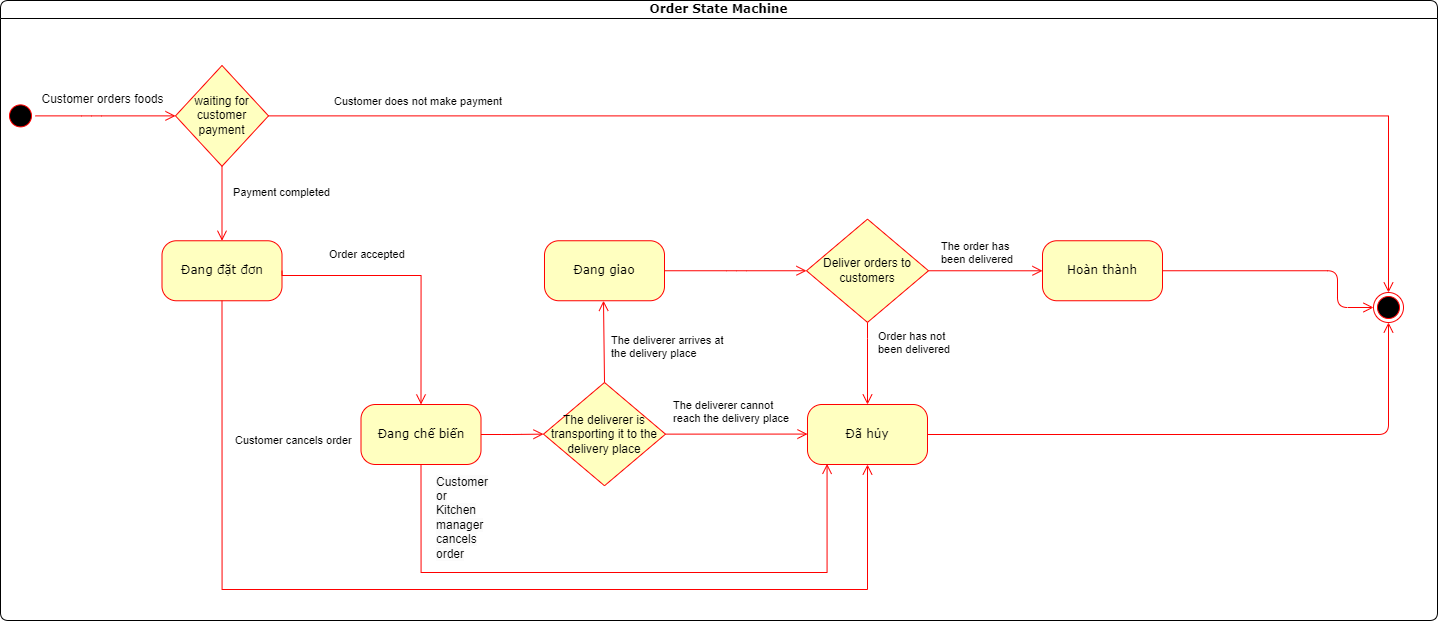

The diagram above was exported from draw.io. Its source (the exported page's mxGraphModel, read from the mxfile embedded in the PNG):
<mxGraphModel dx="4043" dy="1674" grid="0" gridSize="10" guides="1" tooltips="1" connect="1" arrows="1" fold="1" page="1" pageScale="1" pageWidth="1100" pageHeight="850" background="none" math="0" shadow="0">
  <root>
    <mxCell id="0" />
    <mxCell id="1" parent="0" />
    <mxCell id="siqyg5LV4M1zttH7nnvg-1" value="Order State Machine" style="swimlane;whiteSpace=wrap;html=1;rounded=1;shadow=0;comic=0;labelBackgroundColor=none;strokeWidth=1;fontFamily=Verdana;fontSize=12;align=center;startSize=18;" parent="1" vertex="1">
      <mxGeometry x="-2163" y="-689" width="1437" height="620" as="geometry" />
    </mxCell>
    <mxCell id="siqyg5LV4M1zttH7nnvg-4" value="" style="ellipse;html=1;shape=endState;fillColor=#000000;strokeColor=#ff0000;rounded=1;shadow=0;comic=0;labelBackgroundColor=none;fontFamily=Verdana;fontSize=12;fontColor=#000000;align=center;" parent="siqyg5LV4M1zttH7nnvg-1" vertex="1">
      <mxGeometry x="1373" y="292" width="30" height="30" as="geometry" />
    </mxCell>
    <mxCell id="siqyg5LV4M1zttH7nnvg-5" style="edgeStyle=elbowEdgeStyle;html=1;labelBackgroundColor=none;endArrow=open;endSize=8;strokeColor=#ff0000;fontFamily=Verdana;fontSize=12;align=left;entryX=0;entryY=0.5;entryDx=0;entryDy=0;exitX=0.5;exitY=0;exitDx=0;exitDy=0;" parent="siqyg5LV4M1zttH7nnvg-1" source="siqyg5LV4M1zttH7nnvg-6" target="siqyg5LV4M1zttH7nnvg-17" edge="1">
      <mxGeometry relative="1" as="geometry">
        <Array as="points">
          <mxPoint x="91" y="120" />
        </Array>
        <mxPoint x="109" y="78.5" as="targetPoint" />
        <mxPoint x="23" y="115" as="sourcePoint" />
      </mxGeometry>
    </mxCell>
    <mxCell id="siqyg5LV4M1zttH7nnvg-6" value="" style="ellipse;html=1;shape=startState;fillColor=#000000;strokeColor=#ff0000;rounded=1;shadow=0;comic=0;labelBackgroundColor=none;fontFamily=Verdana;fontSize=12;fontColor=#000000;align=center;direction=south;" parent="siqyg5LV4M1zttH7nnvg-1" vertex="1">
      <mxGeometry x="5" y="100.38" width="30" height="30" as="geometry" />
    </mxCell>
    <mxCell id="siqyg5LV4M1zttH7nnvg-7" value="Đang đặt đơn" style="rounded=1;whiteSpace=wrap;html=1;arcSize=24;fillColor=#ffffc0;strokeColor=#ff0000;shadow=0;comic=0;labelBackgroundColor=none;fontFamily=Verdana;fontSize=12;fontColor=#000000;align=center;" parent="siqyg5LV4M1zttH7nnvg-1" vertex="1">
      <mxGeometry x="161.5" y="240.26" width="120" height="60" as="geometry" />
    </mxCell>
    <mxCell id="siqyg5LV4M1zttH7nnvg-11" value="Đang chế biến" style="rounded=1;whiteSpace=wrap;html=1;arcSize=24;fillColor=#ffffc0;strokeColor=#ff0000;shadow=0;comic=0;labelBackgroundColor=none;fontFamily=Verdana;fontSize=12;fontColor=#000000;align=center;" parent="siqyg5LV4M1zttH7nnvg-1" vertex="1">
      <mxGeometry x="360.5" y="404" width="120" height="60" as="geometry" />
    </mxCell>
    <mxCell id="siqyg5LV4M1zttH7nnvg-17" value="waiting for customer payment" style="rhombus;whiteSpace=wrap;html=1;fontColor=#000000;fillColor=#ffffc0;strokeColor=#ff0000;" parent="siqyg5LV4M1zttH7nnvg-1" vertex="1">
      <mxGeometry x="175" y="65" width="93" height="100.75" as="geometry" />
    </mxCell>
    <mxCell id="siqyg5LV4M1zttH7nnvg-20" value="Payment completed" style="edgeStyle=orthogonalEdgeStyle;html=1;align=left;verticalAlign=top;endArrow=open;endSize=8;strokeColor=#ff0000;rounded=0;exitX=0.5;exitY=1;exitDx=0;exitDy=0;entryX=0.5;entryY=0;entryDx=0;entryDy=0;" parent="siqyg5LV4M1zttH7nnvg-1" source="siqyg5LV4M1zttH7nnvg-17" target="siqyg5LV4M1zttH7nnvg-7" edge="1">
      <mxGeometry x="-0.6307" y="8" relative="1" as="geometry">
        <mxPoint x="786" y="160" as="targetPoint" />
        <mxPoint x="376" y="105" as="sourcePoint" />
        <mxPoint x="1" y="-1" as="offset" />
      </mxGeometry>
    </mxCell>
    <mxCell id="siqyg5LV4M1zttH7nnvg-21" value="Customer does not make payment&amp;nbsp;" style="edgeStyle=orthogonalEdgeStyle;html=1;align=left;verticalAlign=bottom;endArrow=open;endSize=8;strokeColor=#ff0000;rounded=0;entryX=0.5;entryY=0;entryDx=0;entryDy=0;exitX=1;exitY=0.5;exitDx=0;exitDy=0;" parent="siqyg5LV4M1zttH7nnvg-1" source="siqyg5LV4M1zttH7nnvg-17" target="siqyg5LV4M1zttH7nnvg-4" edge="1">
      <mxGeometry x="-0.8999" y="5" relative="1" as="geometry">
        <mxPoint x="535.9999999999995" y="78.5" as="targetPoint" />
        <Array as="points">
          <mxPoint x="1388" y="115" />
        </Array>
        <mxPoint as="offset" />
      </mxGeometry>
    </mxCell>
    <mxCell id="siqyg5LV4M1zttH7nnvg-24" value="Order accepted" style="edgeStyle=orthogonalEdgeStyle;html=1;align=left;verticalAlign=bottom;endArrow=open;endSize=8;strokeColor=#ff0000;rounded=0;entryX=0.5;entryY=0;entryDx=0;entryDy=0;exitX=1;exitY=0.5;exitDx=0;exitDy=0;" parent="siqyg5LV4M1zttH7nnvg-1" source="siqyg5LV4M1zttH7nnvg-7" target="siqyg5LV4M1zttH7nnvg-11" edge="1">
      <mxGeometry x="-0.6321" y="12" relative="1" as="geometry">
        <mxPoint x="598" y="219" as="targetPoint" />
        <Array as="points">
          <mxPoint x="282" y="275" />
          <mxPoint x="421" y="275" />
        </Array>
        <mxPoint as="offset" />
        <mxPoint x="420.5714285714289" y="234.44126984126956" as="sourcePoint" />
      </mxGeometry>
    </mxCell>
    <mxCell id="siqyg5LV4M1zttH7nnvg-27" value="Customer orders foods" style="text;html=1;align=center;verticalAlign=middle;resizable=0;points=[];autosize=1;strokeColor=none;fillColor=none;" parent="siqyg5LV4M1zttH7nnvg-1" vertex="1">
      <mxGeometry x="32" y="86" width="140" height="26" as="geometry" />
    </mxCell>
    <mxCell id="ppaxMlhSDCqcLiR-TfeK-34" value="The deliverer is transporting it to the delivery place" style="rhombus;whiteSpace=wrap;html=1;fontColor=#000000;fillColor=#ffffc0;strokeColor=#ff0000;" parent="siqyg5LV4M1zttH7nnvg-1" vertex="1">
      <mxGeometry x="543" y="382" width="122" height="103.25" as="geometry" />
    </mxCell>
    <mxCell id="ppaxMlhSDCqcLiR-TfeK-35" style="edgeStyle=elbowEdgeStyle;html=1;labelBackgroundColor=none;endArrow=open;endSize=8;strokeColor=#ff0000;fontFamily=Verdana;fontSize=12;align=left;exitX=1;exitY=0.5;exitDx=0;exitDy=0;entryX=0;entryY=0.5;entryDx=0;entryDy=0;" parent="siqyg5LV4M1zttH7nnvg-1" source="siqyg5LV4M1zttH7nnvg-11" target="ppaxMlhSDCqcLiR-TfeK-34" edge="1">
      <mxGeometry relative="1" as="geometry">
        <mxPoint x="321" y="189" as="sourcePoint" />
        <mxPoint x="380" y="189" as="targetPoint" />
      </mxGeometry>
    </mxCell>
    <mxCell id="ppaxMlhSDCqcLiR-TfeK-42" value="Đang giao" style="rounded=1;whiteSpace=wrap;html=1;arcSize=24;fillColor=#ffffc0;strokeColor=#ff0000;shadow=0;comic=0;labelBackgroundColor=none;fontFamily=Verdana;fontSize=12;fontColor=#000000;align=center;" parent="siqyg5LV4M1zttH7nnvg-1" vertex="1">
      <mxGeometry x="544" y="240.25" width="120" height="60" as="geometry" />
    </mxCell>
    <mxCell id="ppaxMlhSDCqcLiR-TfeK-43" style="edgeStyle=elbowEdgeStyle;html=1;labelBackgroundColor=none;endArrow=open;endSize=8;strokeColor=#ff0000;fontFamily=Verdana;fontSize=12;align=left;exitX=1;exitY=0.5;exitDx=0;exitDy=0;entryX=0;entryY=0.5;entryDx=0;entryDy=0;" parent="siqyg5LV4M1zttH7nnvg-1" source="ppaxMlhSDCqcLiR-TfeK-42" target="ppaxMlhSDCqcLiR-TfeK-51" edge="1">
      <mxGeometry relative="1" as="geometry">
        <mxPoint x="431" y="356" as="sourcePoint" />
        <mxPoint x="431" y="397" as="targetPoint" />
      </mxGeometry>
    </mxCell>
    <mxCell id="ppaxMlhSDCqcLiR-TfeK-45" value="Đã hủy" style="rounded=1;whiteSpace=wrap;html=1;arcSize=24;fillColor=#ffffc0;strokeColor=#ff0000;shadow=0;comic=0;labelBackgroundColor=none;fontFamily=Verdana;fontSize=12;fontColor=#000000;align=center;" parent="siqyg5LV4M1zttH7nnvg-1" vertex="1">
      <mxGeometry x="807" y="404" width="120" height="60" as="geometry" />
    </mxCell>
    <mxCell id="ppaxMlhSDCqcLiR-TfeK-48" value="The deliverer arrives at&lt;div&gt;the delivery place&lt;/div&gt;" style="edgeStyle=orthogonalEdgeStyle;html=1;align=left;verticalAlign=bottom;endArrow=open;endSize=8;strokeColor=#ff0000;rounded=0;entryX=0.5;entryY=1;entryDx=0;entryDy=0;exitX=0.5;exitY=0;exitDx=0;exitDy=0;" parent="siqyg5LV4M1zttH7nnvg-1" source="ppaxMlhSDCqcLiR-TfeK-34" target="ppaxMlhSDCqcLiR-TfeK-42" edge="1">
      <mxGeometry x="-0.5244" y="-5" relative="1" as="geometry">
        <mxPoint x="431" y="296" as="targetPoint" />
        <Array as="points">
          <mxPoint x="604" y="383" />
          <mxPoint x="603" y="383" />
        </Array>
        <mxPoint as="offset" />
        <mxPoint x="430" y="244" as="sourcePoint" />
      </mxGeometry>
    </mxCell>
    <mxCell id="ppaxMlhSDCqcLiR-TfeK-49" value="The deliverer cannot&lt;div&gt;reach the delivery place&lt;/div&gt;" style="edgeStyle=orthogonalEdgeStyle;html=1;align=left;verticalAlign=bottom;endArrow=open;endSize=8;strokeColor=#ff0000;rounded=0;entryX=0;entryY=0.5;entryDx=0;entryDy=0;exitX=1;exitY=0.5;exitDx=0;exitDy=0;" parent="siqyg5LV4M1zttH7nnvg-1" source="ppaxMlhSDCqcLiR-TfeK-34" target="ppaxMlhSDCqcLiR-TfeK-45" edge="1">
      <mxGeometry x="-0.9157" y="7" relative="1" as="geometry">
        <mxPoint x="731" y="189" as="targetPoint" />
        <Array as="points">
          <mxPoint x="807" y="434" />
          <mxPoint x="845" y="434" />
        </Array>
        <mxPoint as="offset" />
        <mxPoint x="481" y="189" as="sourcePoint" />
      </mxGeometry>
    </mxCell>
    <mxCell id="ppaxMlhSDCqcLiR-TfeK-51" value="Deliver orders to customers" style="rhombus;whiteSpace=wrap;html=1;fontColor=#000000;fillColor=#ffffc0;strokeColor=#ff0000;" parent="siqyg5LV4M1zttH7nnvg-1" vertex="1">
      <mxGeometry x="806" y="218.63" width="122" height="103.25" as="geometry" />
    </mxCell>
    <mxCell id="ppaxMlhSDCqcLiR-TfeK-53" value="Hoàn thành" style="rounded=1;whiteSpace=wrap;html=1;arcSize=24;fillColor=#ffffc0;strokeColor=#ff0000;shadow=0;comic=0;labelBackgroundColor=none;fontFamily=Verdana;fontSize=12;fontColor=#000000;align=center;" parent="siqyg5LV4M1zttH7nnvg-1" vertex="1">
      <mxGeometry x="1042" y="240.25" width="120" height="60" as="geometry" />
    </mxCell>
    <mxCell id="ppaxMlhSDCqcLiR-TfeK-52" value="The order has&lt;div&gt;been delivered&lt;/div&gt;" style="edgeStyle=orthogonalEdgeStyle;html=1;align=left;verticalAlign=bottom;endArrow=open;endSize=8;strokeColor=#ff0000;rounded=0;exitX=1;exitY=0.5;exitDx=0;exitDy=0;entryX=0;entryY=0.5;entryDx=0;entryDy=0;" parent="siqyg5LV4M1zttH7nnvg-1" source="ppaxMlhSDCqcLiR-TfeK-51" target="ppaxMlhSDCqcLiR-TfeK-53" edge="1">
      <mxGeometry x="-0.7911" y="2" relative="1" as="geometry">
        <mxPoint x="1104" y="436" as="targetPoint" />
        <Array as="points">
          <mxPoint x="1042" y="270" />
        </Array>
        <mxPoint as="offset" />
        <mxPoint x="680" y="326" as="sourcePoint" />
      </mxGeometry>
    </mxCell>
    <mxCell id="ppaxMlhSDCqcLiR-TfeK-54" style="edgeStyle=elbowEdgeStyle;html=1;labelBackgroundColor=none;endArrow=open;endSize=8;strokeColor=#ff0000;fontFamily=Verdana;fontSize=12;align=left;exitX=1;exitY=0.5;exitDx=0;exitDy=0;entryX=0;entryY=0.5;entryDx=0;entryDy=0;" parent="siqyg5LV4M1zttH7nnvg-1" source="ppaxMlhSDCqcLiR-TfeK-53" target="siqyg5LV4M1zttH7nnvg-4" edge="1">
      <mxGeometry relative="1" as="geometry">
        <mxPoint x="680" y="460" as="sourcePoint" />
        <mxPoint x="811" y="460" as="targetPoint" />
        <Array as="points">
          <mxPoint x="1337" y="287" />
        </Array>
      </mxGeometry>
    </mxCell>
    <mxCell id="ppaxMlhSDCqcLiR-TfeK-55" style="edgeStyle=elbowEdgeStyle;html=1;labelBackgroundColor=none;endArrow=open;endSize=8;strokeColor=#ff0000;fontFamily=Verdana;fontSize=12;align=left;exitX=1;exitY=0.5;exitDx=0;exitDy=0;entryX=0.5;entryY=1;entryDx=0;entryDy=0;" parent="siqyg5LV4M1zttH7nnvg-1" source="ppaxMlhSDCqcLiR-TfeK-45" target="siqyg5LV4M1zttH7nnvg-4" edge="1">
      <mxGeometry relative="1" as="geometry">
        <mxPoint x="680" y="460" as="sourcePoint" />
        <mxPoint x="811" y="460" as="targetPoint" />
        <Array as="points">
          <mxPoint x="1388" y="458" />
        </Array>
      </mxGeometry>
    </mxCell>
    <mxCell id="ppaxMlhSDCqcLiR-TfeK-56" value="Order has not&lt;div&gt;been delivered&lt;br&gt;&lt;/div&gt;" style="edgeStyle=orthogonalEdgeStyle;html=1;align=left;verticalAlign=bottom;endArrow=open;endSize=8;strokeColor=#ff0000;rounded=0;entryX=0.5;entryY=0;entryDx=0;entryDy=0;exitX=0.5;exitY=1;exitDx=0;exitDy=0;" parent="siqyg5LV4M1zttH7nnvg-1" source="ppaxMlhSDCqcLiR-TfeK-51" target="ppaxMlhSDCqcLiR-TfeK-45" edge="1">
      <mxGeometry x="-0.1203" y="9" relative="1" as="geometry">
        <mxPoint x="620" y="430" as="targetPoint" />
        <Array as="points">
          <mxPoint x="867" y="338" />
          <mxPoint x="867" y="338" />
        </Array>
        <mxPoint as="offset" />
        <mxPoint x="833" y="395" as="sourcePoint" />
      </mxGeometry>
    </mxCell>
    <mxCell id="ppaxMlhSDCqcLiR-TfeK-63" value="&lt;span style=&quot;font-size: 12px; text-align: center; text-wrap: wrap; background-color: rgb(251, 251, 251);&quot;&gt;Customer or K&lt;/span&gt;&lt;span style=&quot;background-color: rgb(251, 251, 251); font-size: 12px; text-align: center; text-wrap: wrap;&quot;&gt;itchen manager&lt;/span&gt;&lt;div&gt;&lt;span style=&quot;background-color: rgb(251, 251, 251); font-size: 12px; text-align: center; text-wrap: wrap;&quot;&gt;cancels order&lt;/span&gt;&lt;/div&gt;" style="edgeStyle=orthogonalEdgeStyle;html=1;align=left;verticalAlign=bottom;endArrow=open;endSize=8;strokeColor=#ff0000;rounded=0;entryX=0.163;entryY=0.99;entryDx=0;entryDy=0;exitX=0.5;exitY=1;exitDx=0;exitDy=0;entryPerimeter=0;" parent="siqyg5LV4M1zttH7nnvg-1" source="siqyg5LV4M1zttH7nnvg-11" target="ppaxMlhSDCqcLiR-TfeK-45" edge="1">
      <mxGeometry x="-0.6031" y="9" relative="1" as="geometry">
        <mxPoint x="817" y="444" as="targetPoint" />
        <Array as="points">
          <mxPoint x="420" y="572" />
          <mxPoint x="827" y="572" />
        </Array>
        <mxPoint x="-1" as="offset" />
        <mxPoint x="675" y="444" as="sourcePoint" />
      </mxGeometry>
    </mxCell>
    <mxCell id="ppaxMlhSDCqcLiR-TfeK-64" value="&lt;div&gt;Customer cancels order&lt;/div&gt;" style="edgeStyle=orthogonalEdgeStyle;html=1;align=left;verticalAlign=bottom;endArrow=open;endSize=8;strokeColor=#ff0000;rounded=0;entryX=0.5;entryY=1;entryDx=0;entryDy=0;exitX=0.5;exitY=1;exitDx=0;exitDy=0;" parent="siqyg5LV4M1zttH7nnvg-1" source="siqyg5LV4M1zttH7nnvg-7" target="ppaxMlhSDCqcLiR-TfeK-45" edge="1">
      <mxGeometry x="-0.7201" y="11" relative="1" as="geometry">
        <mxPoint x="877" y="414" as="targetPoint" />
        <Array as="points">
          <mxPoint x="222" y="589" />
          <mxPoint x="867" y="589" />
        </Array>
        <mxPoint as="offset" />
        <mxPoint x="877" y="332" as="sourcePoint" />
      </mxGeometry>
    </mxCell>
  </root>
</mxGraphModel>